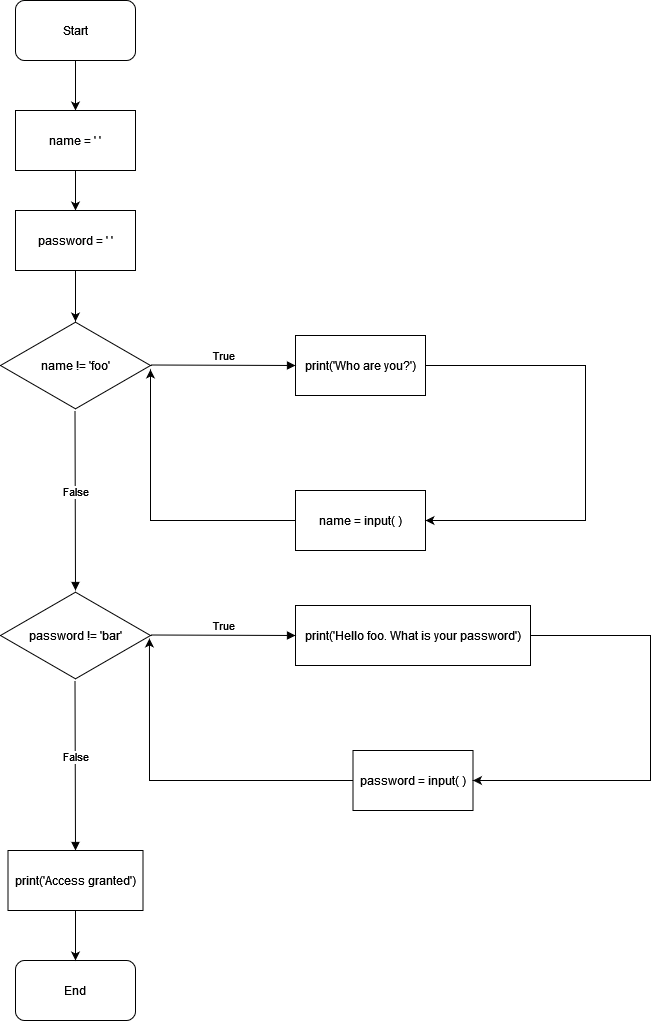

The diagram above was exported from draw.io. Its source (the exported page's mxGraphModel, read from the mxfile embedded in the PNG):
<mxGraphModel dx="1422" dy="762" grid="1" gridSize="10" guides="1" tooltips="1" connect="1" arrows="1" fold="1" page="1" pageScale="1" pageWidth="850" pageHeight="1100" math="0" shadow="0">
  <root>
    <mxCell id="0" />
    <mxCell id="1" parent="0" />
    <mxCell id="fwoBoZ3DixSA2DTS1TFl-62" style="edgeStyle=orthogonalEdgeStyle;rounded=0;orthogonalLoop=1;jettySize=auto;html=1;exitX=0.5;exitY=1;exitDx=0;exitDy=0;entryX=0.5;entryY=0;entryDx=0;entryDy=0;" edge="1" parent="1" source="fwoBoZ3DixSA2DTS1TFl-29" target="fwoBoZ3DixSA2DTS1TFl-60">
      <mxGeometry relative="1" as="geometry" />
    </mxCell>
    <mxCell id="fwoBoZ3DixSA2DTS1TFl-29" value="Start" style="rounded=1;whiteSpace=wrap;html=1;" vertex="1" parent="1">
      <mxGeometry x="55" y="50" width="120" height="60" as="geometry" />
    </mxCell>
    <mxCell id="fwoBoZ3DixSA2DTS1TFl-30" value="End" style="rounded=1;whiteSpace=wrap;html=1;" vertex="1" parent="1">
      <mxGeometry x="55" y="1010" width="120" height="60" as="geometry" />
    </mxCell>
    <mxCell id="fwoBoZ3DixSA2DTS1TFl-31" value="name != 'foo'" style="html=1;whiteSpace=wrap;aspect=fixed;shape=isoRectangle;" vertex="1" parent="1">
      <mxGeometry x="40" y="370" width="150" height="90" as="geometry" />
    </mxCell>
    <mxCell id="fwoBoZ3DixSA2DTS1TFl-33" value="print('Who are you?')" style="rounded=0;whiteSpace=wrap;html=1;" vertex="1" parent="1">
      <mxGeometry x="335" y="385" width="130" height="60" as="geometry" />
    </mxCell>
    <mxCell id="fwoBoZ3DixSA2DTS1TFl-34" value="True" style="html=1;verticalAlign=bottom;endArrow=block;rounded=0;entryX=0;entryY=0.5;entryDx=0;entryDy=0;" edge="1" parent="1" target="fwoBoZ3DixSA2DTS1TFl-33">
      <mxGeometry width="80" relative="1" as="geometry">
        <mxPoint x="190" y="414.5" as="sourcePoint" />
        <mxPoint x="305" y="415" as="targetPoint" />
      </mxGeometry>
    </mxCell>
    <mxCell id="fwoBoZ3DixSA2DTS1TFl-37" value="name = input( )" style="rounded=0;whiteSpace=wrap;html=1;" vertex="1" parent="1">
      <mxGeometry x="335" y="540" width="130" height="60" as="geometry" />
    </mxCell>
    <mxCell id="fwoBoZ3DixSA2DTS1TFl-41" value="False" style="html=1;verticalAlign=bottom;endArrow=block;rounded=0;strokeColor=default;exitX=0.5;exitY=1;exitDx=0;exitDy=0;exitPerimeter=0;entryX=0.5;entryY=0;entryDx=0;entryDy=0;entryPerimeter=0;" edge="1" parent="1">
      <mxGeometry x="0.0141" width="80" relative="1" as="geometry">
        <mxPoint x="114.5" y="460" as="sourcePoint" />
        <mxPoint x="115" y="640" as="targetPoint" />
        <mxPoint as="offset" />
      </mxGeometry>
    </mxCell>
    <mxCell id="fwoBoZ3DixSA2DTS1TFl-47" value="password = input( )" style="rounded=0;whiteSpace=wrap;html=1;" vertex="1" parent="1">
      <mxGeometry x="392.5" y="800" width="120" height="60" as="geometry" />
    </mxCell>
    <mxCell id="fwoBoZ3DixSA2DTS1TFl-54" value="print('Hello foo. What is your password')" style="rounded=0;whiteSpace=wrap;html=1;" vertex="1" parent="1">
      <mxGeometry x="335" y="655" width="235" height="60" as="geometry" />
    </mxCell>
    <mxCell id="fwoBoZ3DixSA2DTS1TFl-56" value="" style="edgeStyle=segmentEdgeStyle;endArrow=classic;html=1;rounded=0;exitX=0;exitY=0.5;exitDx=0;exitDy=0;entryX=1;entryY=0.544;entryDx=0;entryDy=0;entryPerimeter=0;" edge="1" parent="1" source="fwoBoZ3DixSA2DTS1TFl-37" target="fwoBoZ3DixSA2DTS1TFl-31">
      <mxGeometry width="50" height="50" relative="1" as="geometry">
        <mxPoint x="255" y="580" as="sourcePoint" />
        <mxPoint x="190" y="430" as="targetPoint" />
      </mxGeometry>
    </mxCell>
    <mxCell id="fwoBoZ3DixSA2DTS1TFl-57" value="" style="edgeStyle=segmentEdgeStyle;endArrow=classic;html=1;rounded=0;exitX=1;exitY=0.5;exitDx=0;exitDy=0;entryX=1;entryY=0.5;entryDx=0;entryDy=0;" edge="1" parent="1" source="fwoBoZ3DixSA2DTS1TFl-33" target="fwoBoZ3DixSA2DTS1TFl-37">
      <mxGeometry width="50" height="50" relative="1" as="geometry">
        <mxPoint x="532.5" y="420" as="sourcePoint" />
        <mxPoint x="555" y="570" as="targetPoint" />
        <Array as="points">
          <mxPoint x="625" y="415" />
          <mxPoint x="625" y="570" />
        </Array>
      </mxGeometry>
    </mxCell>
    <mxCell id="fwoBoZ3DixSA2DTS1TFl-58" value="password != 'bar'" style="html=1;whiteSpace=wrap;aspect=fixed;shape=isoRectangle;" vertex="1" parent="1">
      <mxGeometry x="40" y="640" width="150" height="90" as="geometry" />
    </mxCell>
    <mxCell id="fwoBoZ3DixSA2DTS1TFl-59" value="True" style="html=1;verticalAlign=bottom;endArrow=block;rounded=0;entryX=0;entryY=0.5;entryDx=0;entryDy=0;" edge="1" parent="1" target="fwoBoZ3DixSA2DTS1TFl-54">
      <mxGeometry width="80" relative="1" as="geometry">
        <mxPoint x="190" y="684.5" as="sourcePoint" />
        <mxPoint x="305" y="685" as="targetPoint" />
      </mxGeometry>
    </mxCell>
    <mxCell id="fwoBoZ3DixSA2DTS1TFl-63" style="edgeStyle=orthogonalEdgeStyle;rounded=0;orthogonalLoop=1;jettySize=auto;html=1;exitX=0.5;exitY=1;exitDx=0;exitDy=0;entryX=0.5;entryY=0;entryDx=0;entryDy=0;" edge="1" parent="1" source="fwoBoZ3DixSA2DTS1TFl-60" target="fwoBoZ3DixSA2DTS1TFl-61">
      <mxGeometry relative="1" as="geometry" />
    </mxCell>
    <mxCell id="fwoBoZ3DixSA2DTS1TFl-60" value="name = ' '" style="rounded=0;whiteSpace=wrap;html=1;" vertex="1" parent="1">
      <mxGeometry x="55" y="160" width="120" height="60" as="geometry" />
    </mxCell>
    <mxCell id="fwoBoZ3DixSA2DTS1TFl-64" style="edgeStyle=orthogonalEdgeStyle;rounded=0;orthogonalLoop=1;jettySize=auto;html=1;exitX=0.5;exitY=1;exitDx=0;exitDy=0;entryX=0.5;entryY=0.011;entryDx=0;entryDy=0;entryPerimeter=0;" edge="1" parent="1" source="fwoBoZ3DixSA2DTS1TFl-61" target="fwoBoZ3DixSA2DTS1TFl-31">
      <mxGeometry relative="1" as="geometry" />
    </mxCell>
    <mxCell id="fwoBoZ3DixSA2DTS1TFl-61" value="password = ' '" style="rounded=0;whiteSpace=wrap;html=1;" vertex="1" parent="1">
      <mxGeometry x="55" y="260" width="120" height="60" as="geometry" />
    </mxCell>
    <mxCell id="fwoBoZ3DixSA2DTS1TFl-68" value="" style="edgeStyle=segmentEdgeStyle;endArrow=classic;html=1;rounded=0;entryX=1;entryY=0.5;entryDx=0;entryDy=0;exitX=1;exitY=0.5;exitDx=0;exitDy=0;" edge="1" parent="1" source="fwoBoZ3DixSA2DTS1TFl-54" target="fwoBoZ3DixSA2DTS1TFl-47">
      <mxGeometry width="50" height="50" relative="1" as="geometry">
        <mxPoint x="650" y="685" as="sourcePoint" />
        <mxPoint x="760" y="820" as="targetPoint" />
        <Array as="points">
          <mxPoint x="690" y="685" />
          <mxPoint x="690" y="830" />
        </Array>
      </mxGeometry>
    </mxCell>
    <mxCell id="fwoBoZ3DixSA2DTS1TFl-69" value="" style="edgeStyle=segmentEdgeStyle;endArrow=classic;html=1;rounded=0;exitX=0;exitY=0.5;exitDx=0;exitDy=0;entryX=0.993;entryY=0.533;entryDx=0;entryDy=0;entryPerimeter=0;" edge="1" parent="1" source="fwoBoZ3DixSA2DTS1TFl-47" target="fwoBoZ3DixSA2DTS1TFl-58">
      <mxGeometry width="50" height="50" relative="1" as="geometry">
        <mxPoint x="230" y="850" as="sourcePoint" />
        <mxPoint x="280" y="800" as="targetPoint" />
      </mxGeometry>
    </mxCell>
    <mxCell id="fwoBoZ3DixSA2DTS1TFl-70" value="False" style="html=1;verticalAlign=bottom;endArrow=block;rounded=0;strokeColor=default;exitX=0.5;exitY=1;exitDx=0;exitDy=0;exitPerimeter=0;entryX=0.5;entryY=0;entryDx=0;entryDy=0;" edge="1" parent="1" target="fwoBoZ3DixSA2DTS1TFl-71">
      <mxGeometry x="0.0141" width="80" relative="1" as="geometry">
        <mxPoint x="114.5" y="730" as="sourcePoint" />
        <mxPoint x="115" y="910" as="targetPoint" />
        <mxPoint as="offset" />
      </mxGeometry>
    </mxCell>
    <mxCell id="fwoBoZ3DixSA2DTS1TFl-72" style="edgeStyle=orthogonalEdgeStyle;rounded=0;orthogonalLoop=1;jettySize=auto;html=1;exitX=0.5;exitY=1;exitDx=0;exitDy=0;entryX=0.5;entryY=0;entryDx=0;entryDy=0;" edge="1" parent="1" source="fwoBoZ3DixSA2DTS1TFl-71" target="fwoBoZ3DixSA2DTS1TFl-30">
      <mxGeometry relative="1" as="geometry" />
    </mxCell>
    <mxCell id="fwoBoZ3DixSA2DTS1TFl-71" value="print('Access granted')" style="rounded=0;whiteSpace=wrap;html=1;" vertex="1" parent="1">
      <mxGeometry x="47.5" y="900" width="135" height="60" as="geometry" />
    </mxCell>
  </root>
</mxGraphModel>